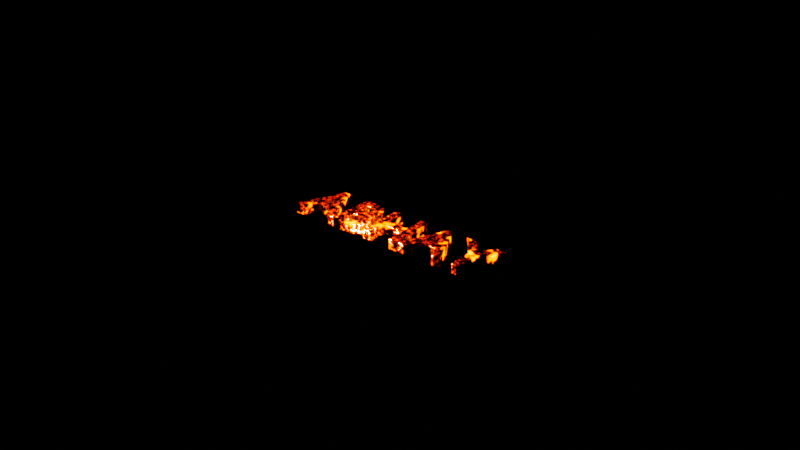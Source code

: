 # Source: AbhayNand.blend  (saved by Blender 2.90.8; exported with 4.5.12 LTS)
import bpy
from mathutils import Matrix  # noqa: F401  (used for matrix-valued properties, if any)

bpy.ops.wm.read_factory_settings(use_empty=True)
scene = bpy.context.scene
scene.name = 'Scene'

# ---- collections
col_collection = bpy.data.collections.new('Collection'); scene.collection.children.link(col_collection)

# ---- materials (node trees are filled in below, after node groups)
mat_material_004 = bpy.data.materials.new('Material.004')
mat_material_004.use_transparent_shadow = False

# ---- material node trees
mat_material_004.use_nodes = True; mat_material_004.node_tree.nodes.clear()
_N = mat_material_004.node_tree.nodes; _L = mat_material_004.node_tree.links
n0 = _N.new('ShaderNodeBsdfPrincipled'); n0.name = 'Principled BSDF'; n0.location = (10, 300)
n0.distribution = 'GGX'
n0.subsurface_method = 'BURLEY'
n0.inputs[1].default_value = 1.0
n0.inputs[3].default_value = 1.45
n0.inputs[13].default_value = 0.2418
n0.inputs[27].default_value = (0.0, 0.0, 0.0, 1.0)
n0.inputs[28].default_value = 1.0
n1 = _N.new('ShaderNodeOutputMaterial'); n1.name = 'Material Output'; n1.location = (564, 312)
n2 = _N.new('ShaderNodeEmission'); n2.name = 'Emission'; n2.location = (343, 79)
n2.inputs[0].default_value = (1.0, 0.03851, 0.0, 1.0)
n2.inputs[1].default_value = 50.0
n3 = _N.new('ShaderNodeMixShader'); n3.name = 'Mix Shader'; n3.location = (307, 445)
n4 = _N.new('ShaderNodeBump'); n4.name = 'Bump'; n4.location = (-410, -166)
n4.inputs[0].default_value = 0.2067
n4.inputs[1].default_value = 1.0
n4.inputs[2].default_value = 1.0
n5 = _N.new('ShaderNodeValToRGB'); n5.name = 'ColorRamp'; n5.location = (-350, 183)
while len(n5.color_ramp.elements) > 1: n5.color_ramp.elements.remove(n5.color_ramp.elements[-1])
n5.color_ramp.elements[0].position = 0.4819; n5.color_ramp.elements[0].color = (0.0, 0.0, 0.0, 1.0)
_e = n5.color_ramp.elements.new(0.6775); _e.color = (1.0, 1.0, 1.0, 1.0)
n6 = _N.new('ShaderNodeMapping'); n6.name = 'Mapping'; n6.location = (-1265, 166)
n6.width = 240
n7 = _N.new('ShaderNodeTexNoise'); n7.name = 'Noise Texture.001'; n7.location = (-650, 583)
n8 = _N.new('ShaderNodeTexCoord'); n8.name = 'Texture Coordinate.001'; n8.location = (-1443, 584)
n9 = _N.new('ShaderNodeTexCoord'); n9.name = 'Texture Coordinate'; n9.location = (-1475, 149)
n10 = _N.new('ShaderNodeValToRGB'); n10.name = 'ColorRamp.001'; n10.location = (-340, 621)
while len(n10.color_ramp.elements) > 1: n10.color_ramp.elements.remove(n10.color_ramp.elements[-1])
n10.color_ramp.elements[0].position = 0.2862; n10.color_ramp.elements[0].color = (1.0, 1.0, 1.0, 1.0)
_e = n10.color_ramp.elements.new(0.4167); _e.color = (0.0, 0.0, 0.0, 1.0)
n11 = _N.new('ShaderNodeMapping'); n11.name = 'Mapping.001'; n11.location = (-1233, 601)
n11.width = 240
n12 = _N.new('ShaderNodeTexNoise'); n12.name = 'Noise Texture'; n12.location = (-682, 147)
n12.inputs[2].default_value = 16.0
n12.inputs[3].default_value = 16.0
n12.inputs[4].default_value = 0.7333
_L.new(n0.outputs[0], n3.inputs[1])
_L.new(n3.outputs[0], n1.inputs[0])
_L.new(n2.outputs[0], n3.inputs[2])
_L.new(n5.outputs[0], n0.inputs[2])
_L.new(n12.outputs[0], n5.inputs[0])
_L.new(n4.outputs[0], n0.inputs[5])
_L.new(n12.outputs[1], n4.inputs[3])
_L.new(n9.outputs[3], n6.inputs[0])
_L.new(n7.outputs[0], n10.inputs[0])
_L.new(n8.outputs[3], n11.inputs[0])
_L.new(n10.outputs[0], n3.inputs[0])
_L.new(n11.outputs[0], n7.inputs[0])
_L.new(n6.outputs[0], n12.inputs[0])
n1.is_active_output = True

# ---- world
world_world = bpy.data.worlds.new('World'); scene.world = world_world
world_world.use_nodes = True; world_world.node_tree.nodes.clear()
_N = world_world.node_tree.nodes; _L = world_world.node_tree.links
n0 = _N.new('ShaderNodeOutputWorld'); n0.name = 'World Output'; n0.location = (300, 300)
n1 = _N.new('ShaderNodeBackground'); n1.name = 'Background'; n1.location = (10, 300)
n1.inputs[0].default_value = (0.0, 0.0, 0.0, 1.0)
_L.new(n1.outputs[0], n0.inputs[0])
n0.is_active_output = True
world_world.color = (0.05088, 0.05088, 0.05088)
world_world.use_sun_shadow = False
world_world.sun_shadow_jitter_overblur = 0.0

# ---- lights
light_point = bpy.data.lights.new('Point', 'POINT')
light_point.color = (1.0, 0.01287, 0.0)
light_point.transmission_factor = 0.0
light_point.energy = 1e+06
light_point.shadow_soft_size = 0.25
light_point.shadow_maximum_resolution = 0.006
light_point.use_absolute_resolution = True

# ---- curves / text
txt_text = bpy.data.curves.new('Text', 'FONT')
txt_text.dimensions = '2D'
txt_text.body = 'ABHAY'
txt_text.materials.append(mat_material_004)
txt_text.use_path_clamp = True
txt_text.offset = 0.01
txt_text.extrude = 0.07
txt_text.bevel_depth = 0.01
txt_text.align_x = 'CENTER'
txt_text.align_y = 'CENTER'
cu_beziercircle = bpy.data.curves.new('BezierCircle', 'CURVE')
cu_beziercircle.dimensions = '3D'
_sp = cu_beziercircle.splines.new('BEZIER'); _sp.bezier_points.add(3)
_sp.bezier_points.foreach_set('co', [-0.924, 0.0, 0.0, 0.0, 0.2888, 0.0, 0.9769, 0.0, 0.0, 0.0, -0.2483, 0.0])
_sp.bezier_points.foreach_set('handle_left', [-0.9164, -0.3735, 0.0, -0.3779, 0.2859, 0.0, 0.9846, 0.3976, 0.0, 0.3935, -0.251, 0.0])
_sp.bezier_points.foreach_set('handle_right', [-0.9316, 0.3779, 0.0, 0.3977, 0.2919, 0.0, 0.9693, -0.3934, 0.0, -0.3735, -0.2458, 0.0])
for _p, _l, _r in zip(_sp.bezier_points, ['AUTO', 'AUTO', 'AUTO', 'AUTO'], ['AUTO', 'AUTO', 'AUTO', 'AUTO']): _p.handle_left_type = _l; _p.handle_right_type = _r
_sp.order_u = 0
_sp.order_v = 0
_sp.use_cyclic_u = True
cu_beziercircle.use_path = True
cu_beziercircle.use_path_clamp = True
cu_beziercircle.fill_mode = 'FULL'

# ---- objects
ob_text = bpy.data.objects.new('Text', txt_text)
ob_beziercircle = bpy.data.objects.new('BezierCircle', cu_beziercircle)
ob_point = bpy.data.objects.new('Point', light_point)

# ---- transforms, parenting, visibility, modifiers, constraints
ob_text.location = (0.0, 0.0, 0.0)
ob_text.scale = (8.0, 8.0, 8.0)
ob_text.lineart.crease_threshold = 0.0
ob_beziercircle.location = (0.0, 0.0, 0.9622)
ob_beziercircle.scale = (15.32, 15.32, 15.32)
ob_beziercircle.lineart.crease_threshold = 0.0
ob_point.location = (0.0, 0.0, 0.0)
ob_point.lineart.crease_threshold = 0.0
_c = ob_point.constraints.new('FOLLOW_PATH'); _c.name = 'Follow Path'
_c.target = ob_beziercircle
_c.offset = 95.8
_c.use_curve_follow = True
_c.use_curve_radius = True

# ---- collection membership
col_collection.objects.link(ob_text)
col_collection.objects.link(ob_beziercircle)
col_collection.objects.link(ob_point)

# ---- scene / render settings (as saved in the file)
scene.frame_start = 1; scene.frame_end = 120; scene.frame_set(115)
scene.render.engine = 'BLENDER_EEVEE_NEXT'
scene.cycles.use_denoising = False
scene.cycles.samples = 128
scene.cycles.sampling_pattern = 'TABULATED_SOBOL'
scene.cycles.use_adaptive_sampling = False
scene.cycles.use_light_tree = False
scene.eevee.use_gtao = True
scene.eevee.use_raytracing = True
scene.view_settings.view_transform = 'Filmic'
bpy.context.view_layer.update()

# ---- added for rendering (the .blend has no active camera): camera
cam_auto = bpy.data.cameras.new('AutoCamera')
cam_auto.lens = 50.0
cam_auto.sensor_width = 36.0
cam_auto.clip_end = 1259.95
ob_auto_camera = bpy.data.objects.new('AutoCamera', cam_auto)
scene.collection.objects.link(ob_auto_camera)
ob_auto_camera.location = (72.1978, -85.8407, 58.3962)
ob_auto_camera.rotation_euler = (1.09748, -7.21219e-08, 0.694738)
scene.camera = ob_auto_camera
bpy.context.view_layer.update()
